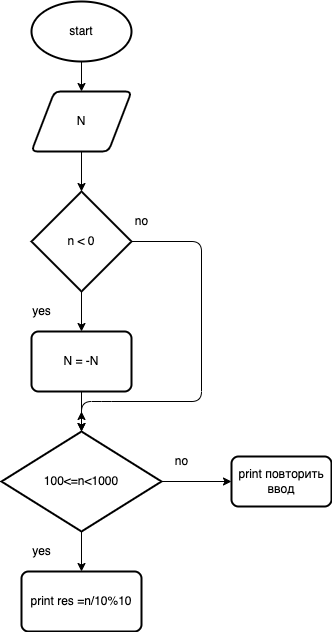

The diagram above was exported from draw.io. Its source (the exported page's mxGraphModel, read from the mxfile embedded in the PNG):
<mxGraphModel dx="567" dy="501" grid="1" gridSize="10" guides="1" tooltips="1" connect="1" arrows="1" fold="1" page="1" pageScale="1" pageWidth="827" pageHeight="1169" math="0" shadow="0">
  <root>
    <mxCell id="0" />
    <mxCell id="1" parent="0" />
    <mxCell id="4" value="" style="edgeStyle=none;html=1;" edge="1" parent="1" source="2" target="3">
      <mxGeometry relative="1" as="geometry" />
    </mxCell>
    <mxCell id="2" value="start" style="strokeWidth=2;html=1;shape=mxgraph.flowchart.start_1;whiteSpace=wrap;" vertex="1" parent="1">
      <mxGeometry x="190" y="20" width="100" height="60" as="geometry" />
    </mxCell>
    <mxCell id="6" value="" style="edgeStyle=none;html=1;" edge="1" parent="1" source="3" target="5">
      <mxGeometry relative="1" as="geometry" />
    </mxCell>
    <mxCell id="3" value="N" style="shape=parallelogram;html=1;strokeWidth=2;perimeter=parallelogramPerimeter;whiteSpace=wrap;rounded=1;arcSize=12;size=0.23;" vertex="1" parent="1">
      <mxGeometry x="190" y="110" width="100" height="60" as="geometry" />
    </mxCell>
    <mxCell id="8" value="" style="edgeStyle=none;html=1;" edge="1" parent="1" source="5" target="7">
      <mxGeometry relative="1" as="geometry" />
    </mxCell>
    <mxCell id="16" style="edgeStyle=none;html=1;entryX=0.5;entryY=0;entryDx=0;entryDy=0;entryPerimeter=0;" edge="1" parent="1" source="5" target="10">
      <mxGeometry relative="1" as="geometry">
        <Array as="points">
          <mxPoint x="360" y="260" />
          <mxPoint x="360" y="420" />
          <mxPoint x="260" y="420" />
          <mxPoint x="270" y="420" />
          <mxPoint x="240" y="420" />
        </Array>
      </mxGeometry>
    </mxCell>
    <mxCell id="5" value="n &amp;lt; 0" style="strokeWidth=2;html=1;shape=mxgraph.flowchart.decision;whiteSpace=wrap;" vertex="1" parent="1">
      <mxGeometry x="190" y="210" width="100" height="100" as="geometry" />
    </mxCell>
    <mxCell id="11" value="" style="edgeStyle=none;html=1;" edge="1" parent="1" source="7" target="10">
      <mxGeometry relative="1" as="geometry" />
    </mxCell>
    <mxCell id="7" value="N = -N" style="rounded=1;whiteSpace=wrap;html=1;absoluteArcSize=1;arcSize=14;strokeWidth=2;" vertex="1" parent="1">
      <mxGeometry x="190" y="350" width="100" height="60" as="geometry" />
    </mxCell>
    <mxCell id="14" value="" style="edgeStyle=none;html=1;" edge="1" parent="1" source="10" target="13">
      <mxGeometry relative="1" as="geometry" />
    </mxCell>
    <mxCell id="15" value="" style="edgeStyle=none;html=1;" edge="1" parent="1" source="10" target="12">
      <mxGeometry relative="1" as="geometry" />
    </mxCell>
    <mxCell id="17" style="edgeStyle=none;html=1;exitX=0.5;exitY=0;exitDx=0;exitDy=0;exitPerimeter=0;" edge="1" parent="1" source="10">
      <mxGeometry relative="1" as="geometry">
        <mxPoint x="240" y="430" as="targetPoint" />
      </mxGeometry>
    </mxCell>
    <mxCell id="10" value="100&amp;lt;=n&amp;lt;1000" style="strokeWidth=2;html=1;shape=mxgraph.flowchart.decision;whiteSpace=wrap;" vertex="1" parent="1">
      <mxGeometry x="160" y="450" width="160" height="100" as="geometry" />
    </mxCell>
    <mxCell id="12" value="print повторить ввод" style="rounded=1;whiteSpace=wrap;html=1;absoluteArcSize=1;arcSize=14;strokeWidth=2;" vertex="1" parent="1">
      <mxGeometry x="390" y="475" width="100" height="50" as="geometry" />
    </mxCell>
    <mxCell id="13" value="print res =n/10%10" style="rounded=1;whiteSpace=wrap;html=1;absoluteArcSize=1;arcSize=14;strokeWidth=2;" vertex="1" parent="1">
      <mxGeometry x="180" y="590" width="120" height="60" as="geometry" />
    </mxCell>
    <mxCell id="18" value="no" style="text;html=1;align=center;verticalAlign=middle;resizable=0;points=[];autosize=1;strokeColor=none;fillColor=none;" vertex="1" parent="1">
      <mxGeometry x="285" y="230" width="30" height="20" as="geometry" />
    </mxCell>
    <mxCell id="19" value="yes" style="text;html=1;align=center;verticalAlign=middle;resizable=0;points=[];autosize=1;strokeColor=none;fillColor=none;" vertex="1" parent="1">
      <mxGeometry x="185" y="320" width="30" height="20" as="geometry" />
    </mxCell>
    <mxCell id="20" value="yes" style="text;html=1;align=center;verticalAlign=middle;resizable=0;points=[];autosize=1;strokeColor=none;fillColor=none;" vertex="1" parent="1">
      <mxGeometry x="185" y="560" width="30" height="20" as="geometry" />
    </mxCell>
    <mxCell id="21" value="no" style="text;html=1;align=center;verticalAlign=middle;resizable=0;points=[];autosize=1;strokeColor=none;fillColor=none;" vertex="1" parent="1">
      <mxGeometry x="325" y="470" width="30" height="20" as="geometry" />
    </mxCell>
  </root>
</mxGraphModel>